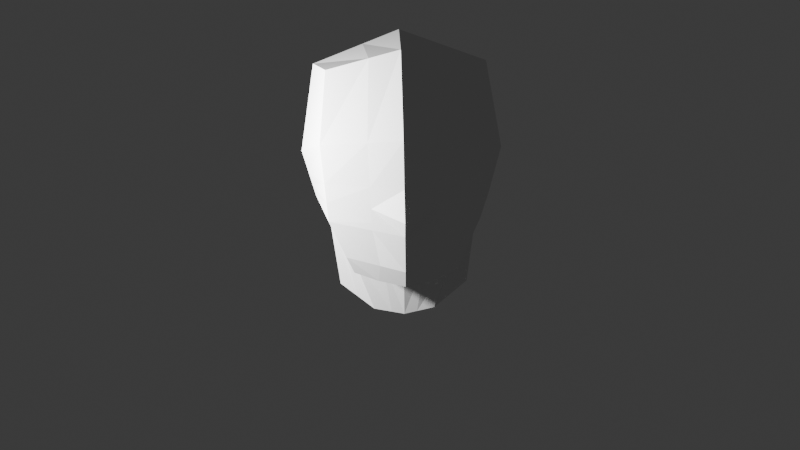 # Source: Untitled.blend  (saved by Blender 4.4.32; exported with 4.5.12 LTS)
import bpy
from mathutils import Matrix  # noqa: F401  (used for matrix-valued properties, if any)

bpy.ops.wm.read_factory_settings(use_empty=True)
scene = bpy.context.scene
scene.name = 'Scene'

# ---- collections
col_collection = bpy.data.collections.new('Collection'); scene.collection.children.link(col_collection)

# ---- materials (node trees are filled in below, after node groups)
mat_material = bpy.data.materials.new('Material')
mat_material.alpha_threshold = 0.0
mat_material.roughness = 0.5
mat_material.line_color = (0.0, 0.0, 0.0, 1.0)

# ---- material node trees
mat_material.use_nodes = True; mat_material.node_tree.nodes.clear()
_N = mat_material.node_tree.nodes; _L = mat_material.node_tree.links
n0 = _N.new('ShaderNodeOutputMaterial'); n0.name = 'Material Output'; n0.location = (300, 300)
n1 = _N.new('ShaderNodeBsdfPrincipled'); n1.name = 'Principled BSDF'; n1.location = (10, 300)
n1.inputs[3].default_value = 1.45
_L.new(n1.outputs[0], n0.inputs[0])
n0.is_active_output = True

# ---- world
world_world = bpy.data.worlds.new('World'); scene.world = world_world
world_world.use_nodes = True; world_world.node_tree.nodes.clear()
_N = world_world.node_tree.nodes; _L = world_world.node_tree.links
n0 = _N.new('ShaderNodeOutputWorld'); n0.name = 'World Output'; n0.location = (300, 300)
n1 = _N.new('ShaderNodeBackground'); n1.name = 'Background'; n1.location = (10, 300)
n1.inputs[0].default_value = (0.05088, 0.05088, 0.05088, 1.0)
_L.new(n1.outputs[0], n0.inputs[0])
n0.is_active_output = True
world_world.color = (0.05088, 0.05088, 0.05088)
world_world.sun_shadow_jitter_overblur = 0.0

# ---- cameras
cam_camera = bpy.data.cameras.new('Camera')
cam_camera.clip_end = 100.0
cam_camera.ortho_scale = 7.314

# ---- lights
light_light = bpy.data.lights.new('Light', 'POINT')
light_light.energy = 1000.0
light_light.shadow_soft_size = 0.1

# ---- meshes
me_cube = bpy.data.meshes.new('Cube')
me_cube.from_pydata([], [], [])
_uv = me_cube.uv_layers.new(name='UVMap')
_uv.uv.foreach_set('vector', [])
me_cube.materials.append(mat_material)
me_cube.use_mirror_vertex_groups = False
me_cube.update()
me_cube_002 = bpy.data.meshes.new('Cube.002')
me_cube_002.from_pydata([(-0.5, 0.5, 0.5), (-0.5, -0.5, -0.2511), (-0.5, 0.5, -0.5), (-0.5, -0.5, 0.5), (-0.6096, -6.519e-09, 0.6096), (2.794e-09, 0.6096, 0.6096), (-0.6096, -0.6096, 1.863e-09), (1.863e-09, 0.6096, -0.6096), (-0.6096, -9.313e-10, -0.3176), (-0.5411, 0.6096, -1.397e-08), (0.0, -0.6096, -0.3607), (-9.313e-10, -0.6096, 0.6096), (-0.7035, 6.519e-09, 9.313e-10), (-1.304e-08, -0.8395, 7.451e-09), (-9.313e-10, 8.382e-09, 0.8395), (5.588e-09, 0.8395, 1.118e-08), (-0.5, 0.5, -0.5), (1.863e-09, 0.6096, -0.6096), (-0.6096, -9.313e-10, -0.3176), (-0.346, 0.2372, -0.8555), (0.0, 0.3706, -0.9513), (-0.4289, -0.1023, -0.7249), (0.0, -0.03139, -0.8292), (-0.38, -0.8746, -0.956), (-0.4169, -0.7061, -0.9784), (0.0, -0.9214, -0.9867), (0.0, -0.716, -1.05), (-0.4702, -0.4527, -0.9728), (0.0, -0.4626, -1.044), (-0.2235, -0.4338, -1.165), (0.0, -0.4388, -1.21), (1.863e-09, 0.6096, -0.6096), (-0.3774, -0.2121, -0.7423), (0.0, -0.1821, -0.8194), (-0.5302, -0.1469, -0.4468), (-0.5302, -0.1469, -0.4468), (-0.4527, -0.5006, -0.3998), (0.0, -0.5797, -0.4917), (-0.2117, 0.5632, 0.5632), (-0.2117, 0.5632, -0.5632), (-0.2117, -0.5632, -0.3143), (-0.2117, -0.5632, 0.5632), (-0.1807, 0.3141, -0.9108), (-0.258, -0.7422, 5.085e-09), (-0.258, 2.074e-09, 0.7422), (-0.2291, 0.7422, 5.313e-10), (-0.2117, 0.5632, -0.5632), (-0.1815, -0.06139, -0.785), (-0.1609, -0.9016, -0.9737), (-0.1765, -0.7118, -1.02), (-0.199, -0.4584, -1.014), (-0.09462, -0.4367, -1.191), (-0.1597, -0.1948, -0.7867), (-0.1916, -0.5462, -0.4528), (-0.5548, -0.5548, -0.1256), (-0.5205, 0.5548, -0.25), (-0.6565, 2.794e-09, -0.1588), (-6.519e-09, -0.7245, -0.1803), (3.725e-09, 0.7245, -0.3048), (-0.2204, 0.6527, -0.2816), (-0.2348, -0.6527, -0.1572), (0.0, 0.4901, -0.8469), (-0.5192, -0.05113, -0.5212), (-0.3933, 0.3686, -0.7442), (-0.3468, -0.4432, -1.069), (0.0, -0.4507, -1.127), (-0.4538, -0.1795, -0.5945), (-0.1468, -0.4475, -1.102), (-0.1665, 0.4387, -0.8034), (-0.5103, 0.5274, -0.375), (-0.216, 0.6079, -0.4224), (-0.2233, -0.6079, -0.2357), (-0.5274, -0.5274, -0.1883), (-0.633, 9.313e-10, -0.2382), (-3.26e-09, -0.6671, -0.2705), (0.0, 0.7334, -0.5225), (-0.2132, 0.5794, -0.5121), (5.588e-09, 0.8395, 1.118e-08), (-0.2291, 0.7422, 5.313e-10), (3.725e-09, 0.7245, -0.3048), (-0.2204, 0.6527, -0.2816)], [], [(39, 7, 17, 46), (53, 36, 23, 48), (54, 6, 12, 56), (6, 3, 4, 12), (12, 4, 0, 9), (56, 12, 9, 55), (43, 41, 3, 6), (60, 43, 6, 54), (38, 0, 4, 44), (44, 4, 3, 41), (45, 38, 5, 15), (35, 34, 27, 24), (52, 33, 30, 51), (8, 2, 16, 18), (42, 20, 22, 47), (62, 63, 19, 21), (68, 61, 20, 42), (49, 26, 25, 48), (67, 64, 29, 51), (49, 24, 27, 50), (66, 32, 29, 64), (36, 35, 24, 23), (1, 8, 35, 36), (62, 21, 32, 66), (47, 22, 33, 52), (8, 18, 34, 35), (40, 1, 36, 53), (10, 40, 53, 37), (21, 47, 52, 32), (26, 49, 50, 28), (65, 67, 51, 30), (24, 49, 48, 23), (63, 68, 42, 19), (19, 42, 47, 21), (32, 52, 51, 29), (9, 0, 38, 45), (55, 9, 45, 59), (14, 44, 41, 11), (5, 38, 44, 14), (57, 13, 43, 60), (13, 11, 41, 43), (37, 53, 48, 25), (2, 39, 46, 16), (74, 57, 60, 71), (69, 55, 59, 70), (70, 59, 58, 75), (71, 60, 54, 72), (73, 56, 55, 69), (72, 54, 56, 73), (16, 46, 68, 63), (28, 50, 67, 65), (18, 62, 66, 34), (34, 66, 64, 27), (50, 27, 64, 67), (46, 17, 61, 68), (18, 16, 63, 62), (1, 72, 73, 8), (8, 73, 69, 2), (40, 71, 72, 1), (39, 76, 7), (2, 69, 76, 39), (10, 74, 71, 40), (76, 69, 70), (7, 76, 70, 75), (80, 78, 77, 79)])
_uv = me_cube_002.uv_layers.new(name='UVMap')
_uv.uv.foreach_set('vector', [0.625, 0.5721, 0.625, 0.625, 0.625, 0.625, 0.625, 0.5721, 0.375, 0.9279, 0.375, 1.0, 0.375, 1.0, 0.375, 0.9279, 0.4375, 0.5, 0.5, 0.5, 0.5, 0.625, 0.4375, 0.625, 0.5, 0.5, 0.625, 0.5, 0.625, 0.625, 0.5, 0.625, 0.5, 0.625, 0.625, 0.625, 0.625, 0.75, 0.5, 0.75, 0.4375, 0.625, 0.5, 0.625, 0.5, 0.75, 0.4375, 0.75, 0.5, 0.9279, 0.625, 0.9279, 0.625, 1.0, 0.5, 1.0, 0.4375, 0.9279, 0.5, 0.9279, 0.5, 1.0, 0.4375, 1.0, 0.3029, 0.5, 0.375, 0.5, 0.375, 0.625, 0.3029, 0.625, 0.3029, 0.625, 0.375, 0.625, 0.375, 0.75, 0.3029, 0.75, 0.75, 0.5721, 0.875, 0.5721, 0.875, 0.625, 0.75, 0.625, 0.375, 0.625, 0.375, 0.625, 0.375, 0.625, 0.375, 0.625, 0.4471, 0.375, 0.5, 0.375, 0.5, 0.375, 0.4471, 0.375, 0.375, 0.625, 0.375, 0.75, 0.375, 0.75, 0.375, 0.625, 0.4471, 0.25, 0.5, 0.25, 0.5, 0.375, 0.4471, 0.375, 0.375, 0.625, 0.375, 0.75, 0.375, 0.75, 0.375, 0.625, 0.625, 0.5721, 0.625, 0.625, 0.625, 0.625, 0.625, 0.5721, 0.4471, 0.375, 0.5, 0.375, 0.5, 0.5, 0.4471, 0.5, 0.4471, 0.375, 0.375, 0.375, 0.375, 0.375, 0.4471, 0.375, 0.4471, 0.375, 0.375, 0.375, 0.375, 0.375, 0.4471, 0.375, 0.375, 0.625, 0.375, 0.625, 0.375, 0.625, 0.375, 0.625, 0.375, 0.5, 0.375, 0.625, 0.375, 0.625, 0.375, 0.5, 0.375, 0.5, 0.375, 0.625, 0.375, 0.625, 0.375, 0.5, 0.375, 0.625, 0.375, 0.625, 0.375, 0.625, 0.375, 0.625, 0.4471, 0.375, 0.5, 0.375, 0.5, 0.375, 0.4471, 0.375, 0.375, 0.625, 0.375, 0.625, 0.375, 0.625, 0.375, 0.625, 0.375, 0.9279, 0.375, 1.0, 0.375, 1.0, 0.375, 0.9279, 0.375, 0.875, 0.375, 0.9279, 0.375, 0.9279, 0.375, 0.875, 0.375, 0.375, 0.4471, 0.375, 0.4471, 0.375, 0.375, 0.375, 0.5, 0.375, 0.4471, 0.375, 0.4471, 0.375, 0.5, 0.375, 0.5, 0.375, 0.4471, 0.375, 0.4471, 0.375, 0.5, 0.375, 0.375, 0.375, 0.4471, 0.375, 0.4471, 0.5, 0.375, 0.5, 0.625, 0.5, 0.625, 0.5721, 0.625, 0.5721, 0.625, 0.5, 0.375, 0.25, 0.4471, 0.25, 0.4471, 0.375, 0.375, 0.375, 0.375, 0.375, 0.4471, 0.375, 0.4471, 0.375, 0.375, 0.375, 0.75, 0.5, 0.875, 0.5, 0.875, 0.5721, 0.75, 0.5721, 0.6875, 0.5, 0.75, 0.5, 0.75, 0.5721, 0.6875, 0.5721, 0.25, 0.625, 0.3029, 0.625, 0.3029, 0.75, 0.25, 0.75, 0.25, 0.5, 0.3029, 0.5, 0.3029, 0.625, 0.25, 0.625, 0.4375, 0.875, 0.5, 0.875, 0.5, 0.9279, 0.4375, 0.9279, 0.5, 0.875, 0.625, 0.875, 0.625, 0.9279, 0.5, 0.9279, 0.375, 0.875, 0.375, 0.9279, 0.375, 0.9279, 0.375, 0.875, 0.625, 0.5, 0.625, 0.5721, 0.625, 0.5721, 0.625, 0.5, 0.4063, 0.875, 0.4375, 0.875, 0.4375, 0.9279, 0.4063, 0.9279, 0.6563, 0.5, 0.6875, 0.5, 0.6875, 0.5721, 0.6562, 0.5721, 0.6562, 0.5721, 0.6875, 0.5721, 0.6875, 0.625, 0.6562, 0.625, 0.4063, 0.9279, 0.4375, 0.9279, 0.4375, 1.0, 0.4063, 1.0, 0.4063, 0.625, 0.4375, 0.625, 0.4375, 0.75, 0.4063, 0.75, 0.4063, 0.5, 0.4375, 0.5, 0.4375, 0.625, 0.4063, 0.625, 0.625, 0.5, 0.625, 0.5721, 0.625, 0.5721, 0.625, 0.5, 0.5, 0.375, 0.4471, 0.375, 0.4471, 0.375, 0.5, 0.375, 0.375, 0.625, 0.375, 0.625, 0.375, 0.625, 0.375, 0.625, 0.375, 0.625, 0.375, 0.625, 0.375, 0.625, 0.375, 0.625, 0.4471, 0.375, 0.375, 0.375, 0.375, 0.375, 0.4471, 0.375, 0.625, 0.5721, 0.625, 0.625, 0.625, 0.625, 0.625, 0.5721, 0.375, 0.625, 0.375, 0.75, 0.375, 0.75, 0.375, 0.625, 0.375, 0.5, 0.4063, 0.5, 0.4063, 0.625, 0.375, 0.625, 0.375, 0.625, 0.4063, 0.625, 0.4063, 0.75, 0.375, 0.75, 0.375, 0.9279, 0.4063, 0.9279, 0.4063, 1.0, 0.375, 1.0, 0.625, 0.5721, 0.6363, 0.5721, 0.625, 0.625, 0.625, 0.5, 0.6563, 0.5, 0.6363, 0.5721, 0.625, 0.5721, 0.375, 0.875, 0.4063, 0.875, 0.4063, 0.9279, 0.375, 0.9279, 0.6363, 0.5721, 0.6563, 0.5, 0.6562, 0.5721, 0.625, 0.625, 0.6363, 0.5721, 0.6562, 0.5721, 0.6562, 0.625, 0.6875, 0.5721, 0.75, 0.5721, 0.75, 0.625, 0.6875, 0.625])
me_cube_002.update()

# ---- objects
ob_cube = bpy.data.objects.new('Cube', me_cube)
ob_light = bpy.data.objects.new('Light', light_light)
ob_camera = bpy.data.objects.new('Camera', cam_camera)
ob_cube_001 = bpy.data.objects.new('Cube.001', me_cube_002)

# ---- transforms, parenting, visibility, modifiers, constraints
ob_cube.location = (0.0, 0.0, 0.0)
ob_cube.lock_rotations_4d = False
ob_cube.empty_display_type = 'ARROWS'
ob_cube.lineart.crease_threshold = 0.0
_m = ob_cube.modifiers.new('Mirror', 'MIRROR')
_m.use_axis = (True, True, True)
_m.use_clip = True
ob_light.location = (1.592, -3.986, 2.521)
ob_light.rotation_euler = (1.04, 0.2186, -0.8657)
ob_light.lock_rotations_4d = False
ob_light.empty_display_type = 'ARROWS'
ob_light.color = (0.0, 0.0, 0.0, 0.0)
ob_light.lineart.crease_threshold = 0.0
ob_camera.location = (7.359, -6.926, 4.958)
ob_camera.rotation_euler = (1.109, 0.0, 0.8149)
ob_camera.lock_rotations_4d = False
ob_camera.empty_display_type = 'ARROWS'
ob_camera.color = (0.0, 0.0, 0.0, 0.0)
ob_camera.display_type = 'WIRE'
ob_camera.lineart.crease_threshold = 0.0
ob_cube_001.location = (2.085, -1.939, 1.949)
ob_cube_001.rotation_euler = (0.4465, 0.01507, -2.305)
_m = ob_cube_001.modifiers.new('Mirror', 'MIRROR')
_m.use_clip = True

# ---- collection membership
col_collection.objects.link(ob_cube)
col_collection.objects.link(ob_light)
col_collection.objects.link(ob_camera)
col_collection.objects.link(ob_cube_001)

# ---- scene / render settings (as saved in the file)
scene.camera = ob_camera
scene.frame_start = 1; scene.frame_end = 250; scene.frame_set(71)
scene.render.engine = 'BLENDER_EEVEE_NEXT'
bpy.context.view_layer.update()
